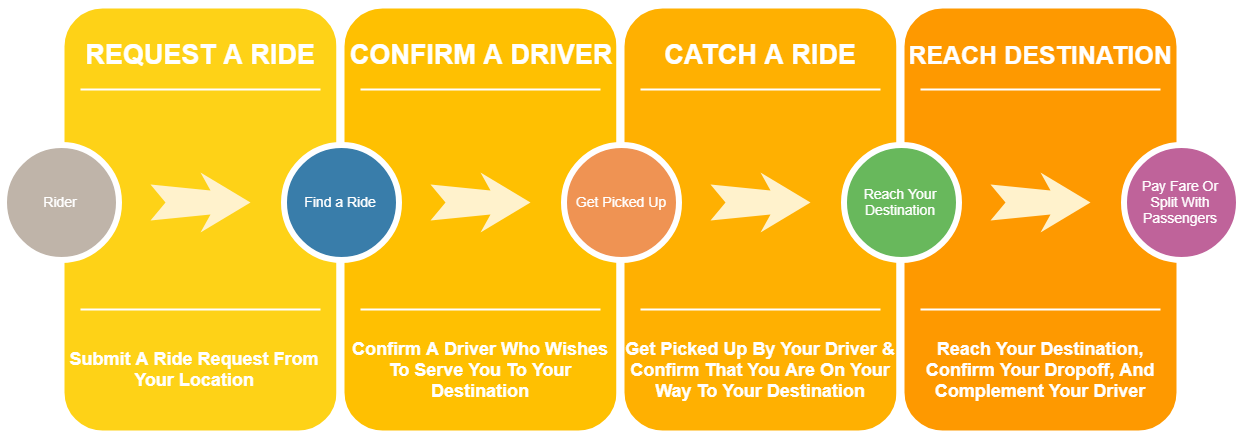

The diagram above was exported from draw.io. Its source (the exported page's mxGraphModel, read from the mxfile embedded in the PNG):
<mxGraphModel dx="1330" dy="720" grid="1" gridSize="10" guides="1" tooltips="1" connect="1" arrows="1" fold="1" page="1" pageScale="1.5" pageWidth="1169" pageHeight="826" background="#ffffff" math="0" shadow="0">
  <root>
    <mxCell id="0" />
    <mxCell id="1" parent="0" />
    <mxCell id="60da8b9f42644d3a-2" value="" style="whiteSpace=wrap;html=1;rounded=1;shadow=0;strokeWidth=8;fontSize=20;align=center;fillColor=#FED217;strokeColor=#FFFFFF;" parent="1" vertex="1">
      <mxGeometry x="316" y="405" width="280" height="430" as="geometry" />
    </mxCell>
    <mxCell id="60da8b9f42644d3a-3" value="REQUEST A RIDE" style="text;html=1;strokeColor=none;fillColor=none;align=center;verticalAlign=middle;whiteSpace=wrap;rounded=0;shadow=0;fontSize=27;fontColor=#FFFFFF;fontStyle=1" parent="1" vertex="1">
      <mxGeometry x="316" y="425" width="280" height="60" as="geometry" />
    </mxCell>
    <mxCell id="60da8b9f42644d3a-4" value="&lt;font style=&quot;font-size: 18px&quot;&gt;&lt;b&gt;Submit A Ride Request From Your Location&lt;/b&gt;&lt;/font&gt;&lt;br&gt;" style="text;html=1;strokeColor=none;fillColor=none;align=center;verticalAlign=middle;whiteSpace=wrap;rounded=0;shadow=0;fontSize=17;fontColor=#FFFFFF;" parent="1" vertex="1">
      <mxGeometry x="310" y="725" width="280" height="90" as="geometry" />
    </mxCell>
    <mxCell id="60da8b9f42644d3a-6" value="" style="line;strokeWidth=2;html=1;rounded=0;shadow=0;fontSize=27;align=center;fillColor=none;strokeColor=#FFFFFF;" parent="1" vertex="1">
      <mxGeometry x="336" y="485" width="240" height="10" as="geometry" />
    </mxCell>
    <mxCell id="60da8b9f42644d3a-7" value="" style="line;strokeWidth=2;html=1;rounded=0;shadow=0;fontSize=27;align=center;fillColor=none;strokeColor=#FFFFFF;" parent="1" vertex="1">
      <mxGeometry x="336" y="705" width="240" height="10" as="geometry" />
    </mxCell>
    <mxCell id="60da8b9f42644d3a-8" value="Rider" style="ellipse;whiteSpace=wrap;html=1;rounded=0;shadow=0;strokeWidth=6;fontSize=14;align=center;fillColor=#BFB4A9;strokeColor=#FFFFFF;fontColor=#FFFFFF;" parent="1" vertex="1">
      <mxGeometry x="259" y="545" width="115" height="115" as="geometry" />
    </mxCell>
    <mxCell id="60da8b9f42644d3a-9" value="" style="html=1;shadow=0;dashed=0;align=center;verticalAlign=middle;shape=mxgraph.arrows2.stylisedArrow;dy=0.6;dx=40;notch=15;feather=0.4;rounded=0;strokeWidth=1;fontSize=27;strokeColor=none;fillColor=#fff2cc;" parent="1" vertex="1">
      <mxGeometry x="406" y="573" width="100" height="60" as="geometry" />
    </mxCell>
    <mxCell id="60da8b9f42644d3a-17" value="" style="whiteSpace=wrap;html=1;rounded=1;shadow=0;strokeWidth=8;fontSize=20;align=center;fillColor=#FFC001;strokeColor=#FFFFFF;" parent="1" vertex="1">
      <mxGeometry x="596" y="405" width="280" height="430" as="geometry" />
    </mxCell>
    <mxCell id="60da8b9f42644d3a-18" value="CONFIRM A DRIVER" style="text;html=1;strokeColor=none;fillColor=none;align=center;verticalAlign=middle;whiteSpace=wrap;rounded=0;shadow=0;fontSize=27;fontColor=#FFFFFF;fontStyle=1" parent="1" vertex="1">
      <mxGeometry x="596" y="425" width="280" height="60" as="geometry" />
    </mxCell>
    <mxCell id="60da8b9f42644d3a-19" value="&lt;b&gt;&lt;font style=&quot;font-size: 18px&quot;&gt;Confirm A Driver Who Wishes To Serve You To Your Destination&lt;/font&gt;&lt;/b&gt;" style="text;html=1;strokeColor=none;fillColor=none;align=center;verticalAlign=middle;whiteSpace=wrap;rounded=0;shadow=0;fontSize=14;fontColor=#FFFFFF;" parent="1" vertex="1">
      <mxGeometry x="596" y="725" width="280" height="90" as="geometry" />
    </mxCell>
    <mxCell id="60da8b9f42644d3a-20" value="" style="line;strokeWidth=2;html=1;rounded=0;shadow=0;fontSize=27;align=center;fillColor=none;strokeColor=#FFFFFF;" parent="1" vertex="1">
      <mxGeometry x="616" y="485" width="240" height="10" as="geometry" />
    </mxCell>
    <mxCell id="60da8b9f42644d3a-21" value="" style="line;strokeWidth=2;html=1;rounded=0;shadow=0;fontSize=27;align=center;fillColor=none;strokeColor=#FFFFFF;" parent="1" vertex="1">
      <mxGeometry x="616" y="705" width="240" height="10" as="geometry" />
    </mxCell>
    <mxCell id="60da8b9f42644d3a-22" value="Find a Ride" style="ellipse;whiteSpace=wrap;html=1;rounded=0;shadow=0;strokeWidth=6;fontSize=14;align=center;fillColor=#397DAA;strokeColor=#FFFFFF;fontColor=#FFFFFF;" parent="1" vertex="1">
      <mxGeometry x="539" y="545" width="115" height="115" as="geometry" />
    </mxCell>
    <mxCell id="60da8b9f42644d3a-23" value="" style="html=1;shadow=0;dashed=0;align=center;verticalAlign=middle;shape=mxgraph.arrows2.stylisedArrow;dy=0.6;dx=40;notch=15;feather=0.4;rounded=0;strokeWidth=1;fontSize=27;strokeColor=none;fillColor=#fff2cc;" parent="1" vertex="1">
      <mxGeometry x="686" y="573" width="100" height="60" as="geometry" />
    </mxCell>
    <mxCell id="60da8b9f42644d3a-24" value="" style="whiteSpace=wrap;html=1;rounded=1;shadow=0;strokeWidth=8;fontSize=20;align=center;fillColor=#FFB001;strokeColor=#FFFFFF;" parent="1" vertex="1">
      <mxGeometry x="876" y="405" width="280" height="430" as="geometry" />
    </mxCell>
    <mxCell id="60da8b9f42644d3a-25" value="CATCH A RIDE" style="text;html=1;strokeColor=none;fillColor=none;align=center;verticalAlign=middle;whiteSpace=wrap;rounded=0;shadow=0;fontSize=27;fontColor=#FFFFFF;fontStyle=1" parent="1" vertex="1">
      <mxGeometry x="876" y="425" width="280" height="60" as="geometry" />
    </mxCell>
    <mxCell id="60da8b9f42644d3a-26" value="&lt;font style=&quot;font-size: 18px&quot;&gt;&lt;b&gt;Get Picked Up By Your Driver &amp;amp; Confirm That You Are On Your Way To Your Destination&lt;/b&gt;&lt;/font&gt;" style="text;html=1;strokeColor=none;fillColor=none;align=center;verticalAlign=middle;whiteSpace=wrap;rounded=0;shadow=0;fontSize=14;fontColor=#FFFFFF;" parent="1" vertex="1">
      <mxGeometry x="876" y="725" width="280" height="90" as="geometry" />
    </mxCell>
    <mxCell id="60da8b9f42644d3a-27" value="" style="line;strokeWidth=2;html=1;rounded=0;shadow=0;fontSize=27;align=center;fillColor=none;strokeColor=#FFFFFF;" parent="1" vertex="1">
      <mxGeometry x="896" y="485" width="240" height="10" as="geometry" />
    </mxCell>
    <mxCell id="60da8b9f42644d3a-28" value="" style="line;strokeWidth=2;html=1;rounded=0;shadow=0;fontSize=27;align=center;fillColor=none;strokeColor=#FFFFFF;" parent="1" vertex="1">
      <mxGeometry x="896" y="705" width="240" height="10" as="geometry" />
    </mxCell>
    <mxCell id="60da8b9f42644d3a-29" value="Get Picked Up" style="ellipse;whiteSpace=wrap;html=1;rounded=0;shadow=0;strokeWidth=6;fontSize=14;align=center;fillColor=#EF9353;strokeColor=#FFFFFF;fontColor=#FFFFFF;" parent="1" vertex="1">
      <mxGeometry x="819" y="545" width="115" height="115" as="geometry" />
    </mxCell>
    <mxCell id="60da8b9f42644d3a-30" value="" style="html=1;shadow=0;dashed=0;align=center;verticalAlign=middle;shape=mxgraph.arrows2.stylisedArrow;dy=0.6;dx=40;notch=15;feather=0.4;rounded=0;strokeWidth=1;fontSize=27;strokeColor=none;fillColor=#fff2cc;" parent="1" vertex="1">
      <mxGeometry x="966" y="573" width="100" height="60" as="geometry" />
    </mxCell>
    <mxCell id="60da8b9f42644d3a-31" value="" style="whiteSpace=wrap;html=1;rounded=1;shadow=0;strokeWidth=8;fontSize=20;align=center;fillColor=#FE9900;strokeColor=#FFFFFF;" parent="1" vertex="1">
      <mxGeometry x="1156" y="405" width="280" height="430" as="geometry" />
    </mxCell>
    <mxCell id="60da8b9f42644d3a-32" value="&lt;font style=&quot;font-size: 25px&quot;&gt;REACH DESTINATION&lt;/font&gt;" style="text;html=1;strokeColor=none;fillColor=none;align=center;verticalAlign=middle;whiteSpace=wrap;rounded=0;shadow=0;fontSize=27;fontColor=#FFFFFF;fontStyle=1" parent="1" vertex="1">
      <mxGeometry x="1156" y="425" width="280" height="60" as="geometry" />
    </mxCell>
    <mxCell id="60da8b9f42644d3a-33" value="&lt;b&gt;&lt;font style=&quot;font-size: 18px&quot;&gt;Reach Your Destination, Confirm Your Dropoff, And Complement Your Driver&lt;/font&gt;&lt;/b&gt;" style="text;html=1;strokeColor=none;fillColor=none;align=center;verticalAlign=middle;whiteSpace=wrap;rounded=0;shadow=0;fontSize=14;fontColor=#FFFFFF;" parent="1" vertex="1">
      <mxGeometry x="1156" y="725" width="280" height="90" as="geometry" />
    </mxCell>
    <mxCell id="60da8b9f42644d3a-34" value="" style="line;strokeWidth=2;html=1;rounded=0;shadow=0;fontSize=27;align=center;fillColor=none;strokeColor=#FFFFFF;" parent="1" vertex="1">
      <mxGeometry x="1176" y="485" width="240" height="10" as="geometry" />
    </mxCell>
    <mxCell id="60da8b9f42644d3a-35" value="" style="line;strokeWidth=2;html=1;rounded=0;shadow=0;fontSize=27;align=center;fillColor=none;strokeColor=#FFFFFF;" parent="1" vertex="1">
      <mxGeometry x="1176" y="705" width="240" height="10" as="geometry" />
    </mxCell>
    <mxCell id="60da8b9f42644d3a-36" value="Reach Your Destination" style="ellipse;whiteSpace=wrap;html=1;rounded=0;shadow=0;strokeWidth=6;fontSize=14;align=center;fillColor=#68B85C;strokeColor=#FFFFFF;fontColor=#FFFFFF;" parent="1" vertex="1">
      <mxGeometry x="1099" y="545" width="115" height="115" as="geometry" />
    </mxCell>
    <mxCell id="60da8b9f42644d3a-37" value="" style="html=1;shadow=0;dashed=0;align=center;verticalAlign=middle;shape=mxgraph.arrows2.stylisedArrow;dy=0.6;dx=40;notch=15;feather=0.4;rounded=0;strokeWidth=1;fontSize=27;strokeColor=none;fillColor=#fff2cc;" parent="1" vertex="1">
      <mxGeometry x="1246" y="573" width="100" height="60" as="geometry" />
    </mxCell>
    <mxCell id="60da8b9f42644d3a-38" value="Pay Fare Or Split With Passengers" style="ellipse;whiteSpace=wrap;html=1;rounded=0;shadow=0;strokeWidth=6;fontSize=14;align=center;fillColor=#BF639A;strokeColor=#FFFFFF;fontColor=#FFFFFF;" parent="1" vertex="1">
      <mxGeometry x="1379" y="545" width="115" height="115" as="geometry" />
    </mxCell>
  </root>
</mxGraphModel>